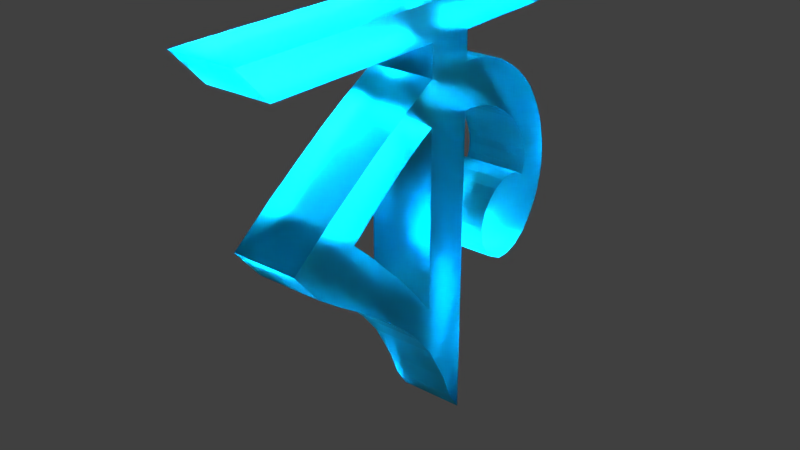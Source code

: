 # Source: b1.blend  (saved by Blender 2.79.0; exported with 4.5.12 LTS)
import bpy
from mathutils import Matrix  # noqa: F401  (used for matrix-valued properties, if any)

bpy.ops.wm.read_factory_settings(use_empty=True)
scene = bpy.context.scene
scene.name = 'Scene'

# ---- collections
col_collection_1 = bpy.data.collections.new('Collection 1'); scene.collection.children.link(col_collection_1)

# ---- materials (node trees are filled in below, after node groups)
mat_material_003 = bpy.data.materials.new('Material.003')
mat_material_003.alpha_threshold = 0.0
mat_material_003.roughness = 0.5

# ---- material node trees
mat_material_003.use_nodes = True; mat_material_003.node_tree.nodes.clear()
_N = mat_material_003.node_tree.nodes; _L = mat_material_003.node_tree.links
n0 = _N.new('ShaderNodeOutputMaterial'); n0.name = 'Material Output'; n0.location = (300, 300)
n1 = _N.new('ShaderNodeBsdfGlass'); n1.name = 'Glass BSDF'; n1.location = (10, 300)
n1.distribution = 'BECKMANN'
n1.inputs[0].default_value = (0.1906, 0.8343, 1.0, 1.0)
n1.inputs[1].default_value = 0.5108
n1.inputs[2].default_value = 1.45
_L.new(n1.outputs[0], n0.inputs[0])
n0.is_active_output = True

# ---- world
world_world = bpy.data.worlds.new('World'); scene.world = world_world
world_world.color = (0.05088, 0.05088, 0.05088)
world_world.use_sun_shadow = False
world_world.sun_shadow_jitter_overblur = 0.0
world_world.cycles.sampling_method = 'MANUAL'

# ---- lights
light_lamp = bpy.data.lights.new('Lamp', 'SPOT')
light_lamp.transmission_factor = 0.0
light_lamp.cutoff_distance = 30.0
light_lamp.energy = 1e+05
light_lamp.shadow_buffer_clip_start = 1.001
light_lamp.shadow_soft_size = 0.1
light_lamp.shadow_maximum_resolution = 0.006
light_lamp.use_absolute_resolution = True
light_lamp.spot_size = 1.309

# ---- meshes
me_cube = bpy.data.meshes.new('Cube')
me_cube.from_pydata([(0.03329, 0.9681, 0.0221), (0.03329, 0.2277, 0.0221), (-1.0, 0.2277, 0.0221), (-1.0, 0.9681, 0.0221), (0.03329, 1.0, 0.7844), (0.03328, 0.2277, 1.0), (-1.0, 0.2277, 1.0), (-1.0, 1.0, 0.7844), (-1.0, 1.0, 4.79), (-1.0, 0.2277, 4.787), (0.03329, 1.0, 4.79), (0.03328, 0.2277, 4.787), (0.03328, 0.2277, 5.326), (-1.0, 0.2277, 5.326), (0.03329, 0.9879, 5.336), (-1.0, 0.9879, 5.336), (-1.0, 0.2277, 4.34), (-1.0, 1.0, 4.302), (0.03328, 0.2277, 4.34), (0.03329, 1.0, 4.302), (-1.0, 0.2277, 3.62), (-1.0, 1.0, 3.62), (0.03328, 0.2277, 3.62), (0.03329, 1.0, 3.62), (0.03329, 1.66, 3.221), (0.03329, 2.059, 3.69), (-1.0, 2.059, 3.69), (-1.0, 1.66, 3.221), (0.03329, 2.121, 2.89), (0.03329, 2.513, 3.393), (-1.0, 2.513, 3.393), (-1.0, 2.121, 2.89), (0.03329, 3.314, 2.023), (0.03329, 3.735, 2.535), (-1.0, 3.735, 2.535), (-1.0, 3.314, 2.023), (0.03329, 1.55, 0.6901), (-1.0, 1.55, 0.6901), (0.03329, 1.266, 1.106), (-1.0, 1.266, 1.106), (-1.0, 2.616, 2.511), (0.03329, 2.616, 2.511), (0.03329, 3.064, 3.027), (-1.0, 3.064, 3.027), (0.03329, 0.4462, -1.035), (0.03329, 0.2277, -1.368), (-1.0, 0.4462, -1.035), (-1.0, 0.2277, -1.368), (-1.0, 0.2277, 2.607), (-1.0, 1.0, 2.607), (0.03328, 0.2277, 2.607), (0.03329, 1.0, 2.607), (-1.0, 0.2277, 1.781), (-1.0, 1.0, 1.781), (0.03328, 0.2277, 1.781), (0.03329, 1.0, 1.781), (0.03328, -1.125, 3.831), (0.03328, -0.7226, 3.345), (-1.0, -0.7226, 3.345), (-1.0, -1.125, 3.831), (-1.0, -1.873, 2.522), (-1.0, -2.411, 4.787), (0.03328, -2.411, 4.787), (0.03328, -1.873, 2.522), (0.03328, -0.5443, 3.447), (0.03328, -0.9351, 3.969), (0.03328, -1.743, 0.9144), (-1.0, -1.743, 0.9144), (-1.0, -1.345, 2.617), (-1.0, -1.817, 2.762), (-1.0, -1.294, 2.737), (0.03328, -1.294, 2.737), (-1.0, -1.751, 2.961), (0.03328, -1.751, 2.961), (0.03328, -1.555, 3.34), (0.03328, -1.1, 3.02), (-1.0, -1.1, 3.02), (-1.0, -1.555, 3.34), (0.03328, -1.817, 2.762), (0.03328, -1.345, 2.617), (-1.0, -0.9902, 3.141), (0.03328, -0.9902, 3.141), (-1.0, -1.437, 3.519), (0.03328, -1.437, 3.519), (0.03329, 0.2277, -0.8782), (0.03329, 0.6191, -0.6049), (-1.0, 0.6191, -0.6049), (-1.0, 0.2277, -0.8782), (-1.0, 2.026, 1.93), (-1.0, 2.531, 1.471), (0.03329, 2.026, 1.93), (0.03329, 2.531, 1.471), (0.03329, 2.321, 2.238), (0.03329, 2.896, 1.718), (-1.0, 2.321, 2.238), (-1.0, 2.896, 1.718), (-1.0, 1.637, 1.537), (-1.0, 2.019, 1.084), (0.03329, 1.637, 1.537), (0.03329, 2.019, 1.084), (0.03329, 1.259, 0.3918), (0.03329, 1.106, 0.8923), (-1.0, 1.106, 0.8923), (-1.0, 1.259, 0.3918), (-1.0, 0.09213, 3.628), (-1.0, -0.5443, 3.447), (-1.0, -0.9351, 3.969), (-1.0, -0.05253, 4.328), (0.03328, -0.05253, 4.328), (0.03328, 0.09213, 3.628), (-1.0, -0.6228, 4.152), (0.03328, -0.6228, 4.152), (-1.0, -0.2825, 3.554), (0.03328, -0.2825, 3.554), (0.03328, -0.07815, 3.599), (0.03328, -0.3523, 4.26), (-1.0, -0.07815, 3.599), (-1.0, -0.3523, 4.26), (0.03328, -1.817, 5.326), (-1.0, -1.817, 5.326), (-1.0, 1.558, 3.993), (-1.0, 1.221, 3.498), (0.03329, 1.558, 3.993), (0.03329, 1.221, 3.498), (-1.0, 3.965, 4.84), (0.03329, 3.965, 4.84), (-1.0, 4.473, 5.386), (0.03329, 4.473, 5.386), (0.03328, -1.379, 2.499), (-1.0, -1.379, 2.499), (-1.0, -1.899, 2.276), (-1.0, -1.393, 2.369), (0.03328, -1.393, 2.369), (0.03328, -1.899, 2.276), (-1.0, -1.871, 1.886), (-1.0, -1.336, 2.109), (0.03328, -1.336, 2.109), (0.03328, -1.871, 1.886), (-1.0, -1.723, 1.463), (-1.0, -1.022, 2.23), (0.03328, -1.022, 2.23), (0.03328, -1.723, 1.463), (-1.0, -1.455, 1.078), (-1.0, -0.6236, 2.118), (0.03328, -0.6236, 2.118), (0.03328, -1.455, 1.078), (-1.0, -1.031, 0.869), (-1.0, -0.3556, 1.829), (0.03328, -0.3556, 1.829), (0.03328, -1.031, 0.869), (-1.0, -0.4991, 1.031), (-1.0, -0.3211, 1.305), (0.03328, -0.3211, 1.305), (0.03328, -0.4991, 1.031), (0.03328, -0.7951, 0.8692), (0.03328, -0.2875, 1.589), (-1.0, -0.2875, 1.589), (-1.0, -0.7951, 0.8692), (-1.0, -0.8045, 2.203), (-1.0, -1.606, 1.271), (0.03328, -1.606, 1.271), (0.03328, -0.8045, 2.203), (-1.0, -1.243, 0.9313), (0.03328, -1.243, 0.9313), (0.03328, -0.4758, 1.993), (-1.0, -0.4758, 1.993), (0.03328, -1.817, 1.675), (0.03328, -1.179, 2.198), (-1.0, -1.179, 2.198), (-1.0, -1.817, 1.675), (-1.0, -1.901, 2.078), (0.03328, -1.901, 2.078), (0.03328, -1.378, 2.216), (-1.0, -1.378, 2.216), (0.03328, -1.204, 2.888), (-1.0, -1.204, 2.888), (0.03328, -1.663, 3.159), (-1.0, -1.663, 3.159), (0.03328, -0.4028, 3.508), (0.03328, -0.7827, 4.06), (-1.0, -0.7827, 4.06), (-1.0, -0.4028, 3.508), (-1.0, -1.281, 3.691), (0.03328, -1.281, 3.691), (-1.0, -0.8495, 3.257), (0.03328, -0.8495, 3.257)], [], [(85, 84, 45, 44), (17, 16, 9, 8), (0, 4, 5, 1), (1, 5, 6, 2), (2, 6, 7, 3), (101, 100, 36, 38), (18, 19, 10, 11), (16, 18, 11, 9), (19, 17, 8, 10), (15, 13, 12, 14), (8, 9, 13, 15), (11, 10, 14, 12), (11, 12, 118, 62), (22, 18, 108, 109), (22, 23, 19, 18), (21, 20, 16, 17), (121, 120, 26, 27), (51, 49, 21, 23), (49, 48, 20, 21), (50, 51, 23, 22), (48, 50, 22, 20), (27, 26, 30, 31), (120, 122, 25, 26), (122, 123, 24, 25), (123, 121, 27, 24), (92, 41, 40, 94), (25, 24, 28, 29), (24, 27, 31, 28), (26, 25, 29, 30), (32, 35, 34, 33), (43, 42, 33, 34), (40, 43, 34, 35), (42, 41, 32, 33), (96, 97, 37, 39), (102, 101, 38, 39), (103, 102, 39, 37), (100, 103, 37, 36), (29, 28, 41, 42), (31, 30, 43, 40), (30, 29, 42, 43), (28, 31, 40, 41), (92, 93, 32, 41), (97, 99, 36, 37), (44, 45, 47, 46), (87, 86, 46, 47), (84, 87, 47, 45), (86, 85, 44, 46), (69, 68, 129, 60), (54, 55, 51, 50), (53, 52, 48, 49), (55, 53, 49, 51), (4, 7, 53, 55), (7, 6, 52, 53), (5, 4, 55, 54), (6, 5, 54, 52), (68, 79, 128, 129), (117, 116, 112, 110), (18, 16, 107, 108), (78, 69, 60, 63), (63, 60, 130, 133), (70, 71, 79, 68), (71, 73, 78, 79), (72, 70, 68, 69), (79, 78, 63, 128), (20, 22, 109, 104), (175, 174, 71, 70), (54, 50, 48, 52), (174, 176, 73, 71), (115, 117, 110, 111), (177, 175, 70, 72), (116, 114, 113, 112), (73, 72, 69, 78), (81, 83, 74, 75), (180, 181, 105, 106), (80, 81, 75, 76), (83, 82, 77, 74), (176, 177, 72, 73), (182, 184, 80, 82), (183, 182, 82, 83), (107, 104, 116, 117), (185, 183, 83, 81), (82, 80, 76, 77), (64, 65, 56, 57), (3, 0, 85, 86), (1, 2, 87, 84), (2, 3, 86, 87), (0, 1, 84, 85), (95, 93, 91, 89), (98, 99, 91, 90), (94, 95, 89, 88), (98, 90, 88, 96), (40, 35, 95, 94), (35, 32, 93, 95), (90, 91, 93, 92), (90, 92, 94, 88), (38, 98, 96, 39), (38, 36, 99, 98), (89, 91, 99, 97), (88, 89, 97, 96), (0, 3, 103, 100), (3, 7, 102, 103), (7, 4, 101, 102), (4, 0, 100, 101), (106, 105, 58, 59), (16, 20, 104, 107), (108, 107, 117, 115), (65, 106, 59, 56), (184, 185, 81, 80), (13, 9, 61, 119), (9, 11, 62, 61), (181, 178, 64, 105), (179, 180, 106, 65), (104, 109, 114, 116), (109, 108, 115, 114), (178, 179, 65, 64), (105, 64, 57, 58), (12, 13, 119, 118), (61, 62, 118, 119), (114, 115, 111, 113), (120, 17, 19, 122), (23, 21, 121, 123), (19, 23, 123, 122), (10, 8, 124, 125), (21, 17, 120, 121), (125, 124, 126, 127), (15, 14, 127, 126), (14, 10, 125, 127), (8, 15, 126, 124), (171, 170, 134, 137), (129, 128, 132, 131), (128, 63, 133, 132), (60, 129, 131, 130), (167, 166, 141, 140), (173, 172, 136, 135), (172, 171, 137, 136), (170, 173, 135, 134), (159, 158, 143, 142), (169, 168, 139, 138), (166, 169, 138, 141), (168, 167, 140, 139), (163, 162, 146, 149), (160, 159, 142, 145), (158, 161, 144, 143), (161, 160, 145, 144), (155, 154, 153, 152), (165, 164, 148, 147), (164, 163, 149, 148), (162, 165, 147, 146), (151, 152, 153, 150), (157, 156, 151, 150), (154, 157, 150, 153), (156, 155, 152, 151), (147, 148, 155, 156), (149, 146, 157, 154), (146, 147, 156, 157), (148, 149, 154, 155), (140, 141, 160, 161), (139, 140, 161, 158), (141, 138, 159, 160), (138, 139, 158, 159), (142, 143, 165, 162), (144, 145, 163, 164), (143, 144, 164, 165), (145, 142, 162, 163), (135, 136, 167, 168), (137, 134, 169, 166), (134, 135, 168, 169), (136, 137, 166, 167), (130, 131, 173, 170), (132, 133, 171, 172), (131, 132, 172, 173), (133, 130, 170, 171), (74, 77, 177, 176), (77, 76, 175, 177), (75, 74, 176, 174), (76, 75, 174, 175), (113, 111, 179, 178), (111, 110, 180, 179), (112, 113, 178, 181), (110, 112, 181, 180), (58, 57, 185, 184), (57, 56, 183, 185), (56, 59, 182, 183), (59, 58, 184, 182)])
me_cube.materials.append(mat_material_003)
me_cube.materials.append(None)
me_cube.use_remesh_preserve_volume = False
me_cube.use_remesh_preserve_attributes = False
me_cube.use_mirror_vertex_groups = False
me_cube.update()

# ---- objects
ob_cube = bpy.data.objects.new('Cube', me_cube)
ob_lamp = bpy.data.objects.new('Lamp', light_lamp)

# ---- transforms, parenting, visibility, modifiers, constraints
ob_cube.location = (-0.6593, 1.035, -2.204)
ob_cube.rotation_euler = (0.0, -0.0, 3.165)
ob_cube.lock_rotations_4d = False
ob_cube.empty_display_type = 'ARROWS'
ob_cube.lineart.crease_threshold = 0.0
ob_lamp.location = (6.729, 2.606, 7.735)
ob_lamp.rotation_euler = (0.6503, 0.05522, 1.866)
ob_lamp.lock_rotations_4d = False
ob_lamp.empty_display_type = 'ARROWS'
ob_lamp.color = (0.0, 0.0, 0.0, 0.0)
ob_lamp.lineart.crease_threshold = 0.0

# ---- collection membership
col_collection_1.objects.link(ob_cube)
col_collection_1.objects.link(ob_lamp)

# ---- scene / render settings (as saved in the file)
scene.frame_start = 1; scene.frame_end = 250; scene.frame_set(1)
scene.render.engine = 'CYCLES'
scene.render.resolution_percentage = 50
scene.render.dither_intensity = 0.0
scene.cycles.use_denoising = False
scene.cycles.samples = 128
scene.cycles.sampling_pattern = 'TABULATED_SOBOL'
scene.cycles.use_adaptive_sampling = False
scene.cycles.use_light_tree = False
scene.cycles.blur_glossy = 0.0
scene.cycles.sample_clamp_indirect = 0.0
scene.view_settings.view_transform = 'Standard'
bpy.context.view_layer.update()

# ---- added for rendering (the .blend has no active camera): camera
cam_auto = bpy.data.cameras.new('AutoCamera')
cam_auto.lens = 50.0
cam_auto.sensor_width = 36.0
cam_auto.clip_end = 1000.0
ob_auto_camera = bpy.data.objects.new('AutoCamera', cam_auto)
scene.collection.objects.link(ob_auto_camera)
ob_auto_camera.location = (8.85503, -10.7926, 7.01054)
ob_auto_camera.rotation_euler = (1.09748, -7.21219e-08, 0.694738)
scene.camera = ob_auto_camera
bpy.context.view_layer.update()
